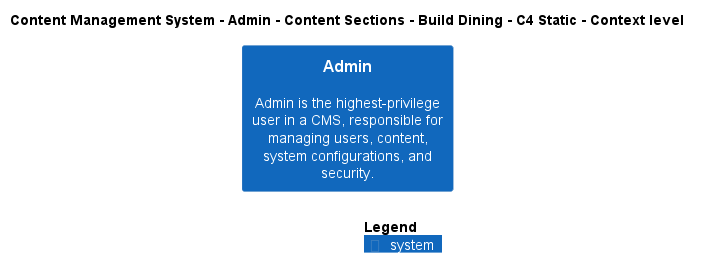

The diagram above was rendered by PlantUML. Its source (embedded in the PNG):
@startuml
!include ..\..\..\..\..\..\..\.c4s\C4_Context.puml

AddElementTag("c4interflow:lifecycle:new", $bgColor=green, $fontColor=#ffffff, $borderColor=green, $shadowing="False")
AddElementTag("c4interflow:lifecycle:changed", $bgColor=orange, $fontColor=#ffffff, $borderColor=orange, $shadowing="False")
AddElementTag("c4interflow:lifecycle:removed", $bgColor=red, $fontColor=#ffffff, $borderColor=red, $shadowing="False")

AddRelTag("c4interflow:lifecycle:new", $textColor=green, $lineColor=green)
AddRelTag("c4interflow:lifecycle:changed", $textColor=orange, $lineColor=orange)
AddRelTag("c4interflow:lifecycle:removed", $textColor=red, $lineColor=red)

SHOW_PERSON_PORTRAIT()
LAYOUT_TOP_DOWN()

skinparam linetype polyline

title Content Management System - Admin - Content Sections - Build Dining - C4 Static - Context level

System(ContentManagementSystem.SoftwareSystems.Admin, "Admin", "Admin is the highest-privilege user in a CMS, responsible for managing users, content, system configurations, and security.")



SHOW_LEGEND()
@enduml